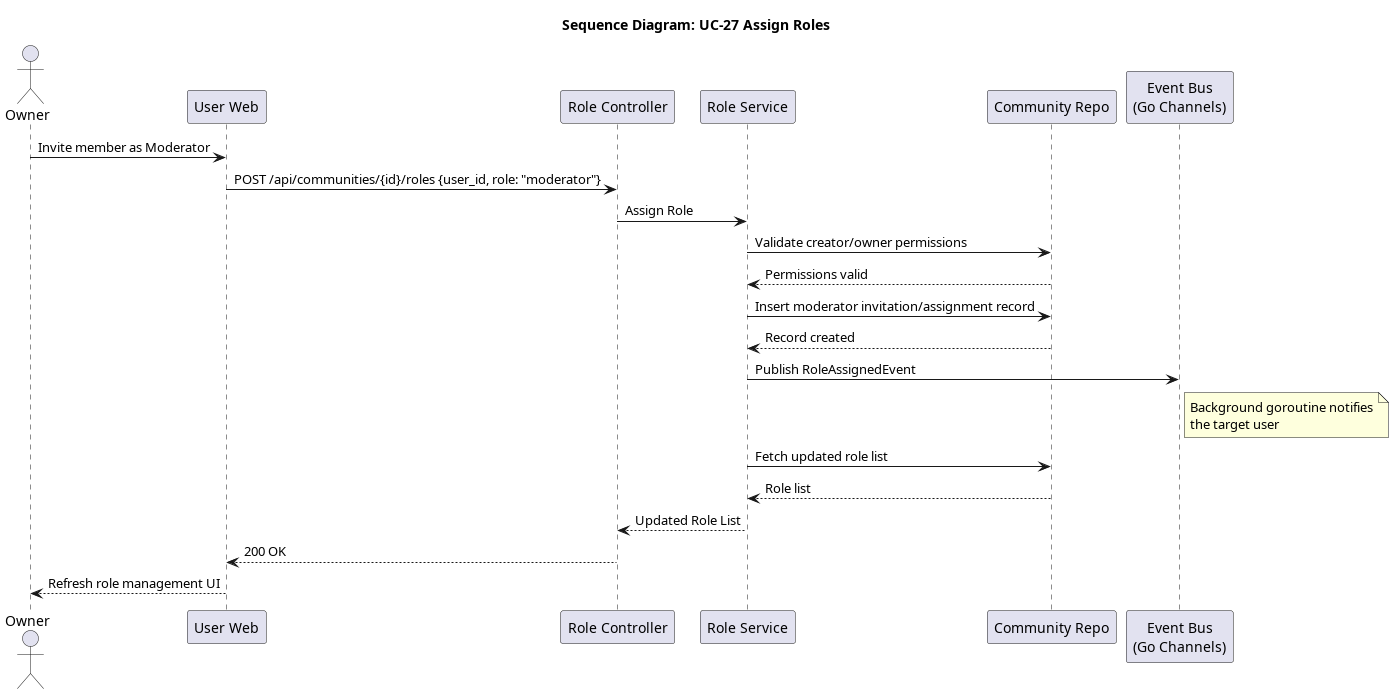

The diagram above was rendered by PlantUML. Its source (embedded in the PNG):
@startuml seq_27_assign_roles
title Sequence Diagram: UC-27 Assign Roles

actor Owner
participant "User Web" as Frontend
participant "Role Controller" as Controller
participant "Role Service" as Service
participant "Community Repo" as Repo
participant "Event Bus\n(Go Channels)" as EventBus

Owner -> Frontend: Invite member as Moderator
Frontend -> Controller: POST /api/communities/{id}/roles {user_id, role: "moderator"}
Controller -> Service: Assign Role
Service -> Repo: Validate creator/owner permissions
Repo --> Service: Permissions valid

Service -> Repo: Insert moderator invitation/assignment record
Repo --> Service: Record created

Service -> EventBus: Publish RoleAssignedEvent
note right of EventBus
  Background goroutine notifies
  the target user
end note

Service -> Repo: Fetch updated role list
Repo --> Service: Role list
Service --> Controller: Updated Role List
Controller --> Frontend: 200 OK
Frontend --> Owner: Refresh role management UI
@enduml